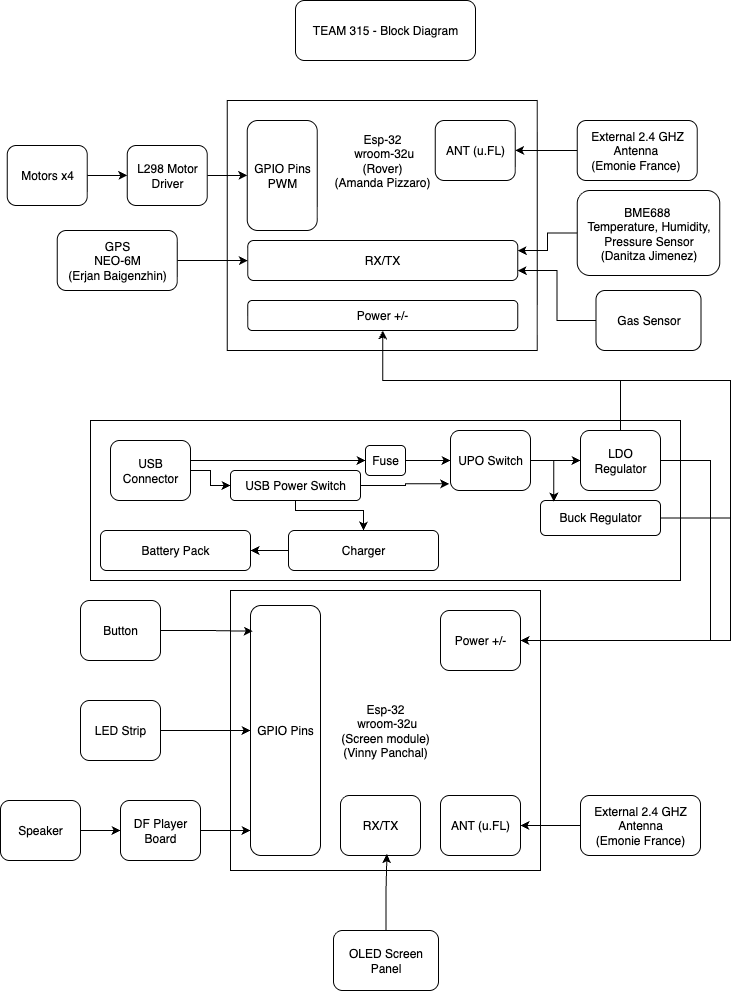

The diagram above was exported from draw.io. Its source (the exported page's mxGraphModel, read from the mxfile embedded in the PNG):
<mxGraphModel dx="1479" dy="919" grid="1" gridSize="10" guides="1" tooltips="1" connect="1" arrows="1" fold="1" page="1" pageScale="1" pageWidth="850" pageHeight="1100" math="0" shadow="0">
  <root>
    <mxCell id="0" />
    <mxCell id="1" parent="0" />
    <mxCell id="qW0Kb4UL8rH5tltaHsXz-2" value="TEAM 315 - Block Diagram" style="rounded=1;whiteSpace=wrap;html=1;labelBackgroundColor=none;" parent="1" vertex="1">
      <mxGeometry x="335" y="40" width="180" height="60" as="geometry" />
    </mxCell>
    <mxCell id="-HOOo2ApDArhpzo2zCjT-1" value="Esp-32&lt;div&gt;&amp;nbsp;wroom-32u&lt;/div&gt;&lt;div&gt;(Rover)&lt;/div&gt;&lt;div&gt;(Amanda Pizzaro)&lt;/div&gt;&lt;div&gt;&lt;br&gt;&lt;/div&gt;&lt;div&gt;&lt;br&gt;&lt;/div&gt;&lt;div&gt;&lt;br&gt;&lt;/div&gt;&lt;div&gt;&lt;br&gt;&lt;/div&gt;&lt;div&gt;&lt;br&gt;&lt;/div&gt;&lt;div&gt;&lt;br&gt;&lt;/div&gt;&lt;div&gt;&lt;br&gt;&lt;/div&gt;&lt;div&gt;&lt;br&gt;&lt;/div&gt;&lt;div&gt;&lt;br&gt;&lt;/div&gt;" style="rounded=0;whiteSpace=wrap;html=1;labelBackgroundColor=none;" parent="1" vertex="1">
      <mxGeometry x="266.75" y="140" width="310" height="250" as="geometry" />
    </mxCell>
    <mxCell id="-HOOo2ApDArhpzo2zCjT-2" value="ANT (u.FL)" style="rounded=1;whiteSpace=wrap;html=1;labelBackgroundColor=none;" parent="1" vertex="1">
      <mxGeometry x="474.75" y="160" width="80" height="60" as="geometry" />
    </mxCell>
    <mxCell id="dhuD27aFv4D9CPv-08ZR-2" style="edgeStyle=orthogonalEdgeStyle;rounded=0;orthogonalLoop=1;jettySize=auto;html=1;entryX=1;entryY=0.5;entryDx=0;entryDy=0;" edge="1" parent="1" source="-HOOo2ApDArhpzo2zCjT-8" target="-HOOo2ApDArhpzo2zCjT-2">
      <mxGeometry relative="1" as="geometry">
        <Array as="points">
          <mxPoint x="656.75" y="190" />
        </Array>
      </mxGeometry>
    </mxCell>
    <mxCell id="-HOOo2ApDArhpzo2zCjT-8" value="External 2.4 GHZ Antenna&amp;nbsp;&lt;div&gt;(Emonie France)&amp;nbsp;&lt;/div&gt;" style="rounded=1;whiteSpace=wrap;html=1;labelBackgroundColor=none;" parent="1" vertex="1">
      <mxGeometry x="616.75" y="160" width="120" height="60" as="geometry" />
    </mxCell>
    <mxCell id="-HOOo2ApDArhpzo2zCjT-9" value="Esp-32&lt;div&gt;&amp;nbsp;wroom-32u&lt;/div&gt;&lt;div&gt;(Screen module)&lt;/div&gt;&lt;div&gt;(Vinny Panchal)&lt;/div&gt;" style="rounded=0;whiteSpace=wrap;html=1;labelBackgroundColor=none;" parent="1" vertex="1">
      <mxGeometry x="270" y="630" width="310" height="280" as="geometry" />
    </mxCell>
    <mxCell id="-HOOo2ApDArhpzo2zCjT-10" value="ANT (u.FL)" style="rounded=1;whiteSpace=wrap;html=1;labelBackgroundColor=none;" parent="1" vertex="1">
      <mxGeometry x="480" y="835" width="80" height="60" as="geometry" />
    </mxCell>
    <mxCell id="dhuD27aFv4D9CPv-08ZR-23" style="edgeStyle=orthogonalEdgeStyle;rounded=0;orthogonalLoop=1;jettySize=auto;html=1;entryX=1;entryY=0.5;entryDx=0;entryDy=0;" edge="1" parent="1" source="-HOOo2ApDArhpzo2zCjT-13" target="-HOOo2ApDArhpzo2zCjT-10">
      <mxGeometry relative="1" as="geometry" />
    </mxCell>
    <mxCell id="-HOOo2ApDArhpzo2zCjT-13" value="External 2.4 GHZ Antenna&lt;div&gt;(Emonie France)&lt;/div&gt;" style="rounded=1;whiteSpace=wrap;html=1;labelBackgroundColor=none;" parent="1" vertex="1">
      <mxGeometry x="620" y="835" width="120" height="60" as="geometry" />
    </mxCell>
    <mxCell id="dhuD27aFv4D9CPv-08ZR-22" style="edgeStyle=orthogonalEdgeStyle;rounded=0;orthogonalLoop=1;jettySize=auto;html=1;entryX=0;entryY=0.5;entryDx=0;entryDy=0;" edge="1" parent="1" source="F_5l2xAunjuY9u0kRbw--1" target="F_5l2xAunjuY9u0kRbw--3">
      <mxGeometry relative="1" as="geometry" />
    </mxCell>
    <mxCell id="F_5l2xAunjuY9u0kRbw--1" value="&lt;div&gt;GPS&lt;/div&gt;NEO-6M&lt;div&gt;(Erjan Baigenzhin)&lt;/div&gt;" style="rounded=1;whiteSpace=wrap;html=1;" vertex="1" parent="1">
      <mxGeometry x="96.75" y="270" width="120" height="60" as="geometry" />
    </mxCell>
    <mxCell id="F_5l2xAunjuY9u0kRbw--3" value="RX/TX" style="rounded=1;whiteSpace=wrap;html=1;" vertex="1" parent="1">
      <mxGeometry x="287.25" y="280" width="270" height="40" as="geometry" />
    </mxCell>
    <mxCell id="dhuD27aFv4D9CPv-08ZR-3" value="Button" style="rounded=1;whiteSpace=wrap;html=1;labelBackgroundColor=none;" vertex="1" parent="1">
      <mxGeometry x="120" y="640" width="80" height="60" as="geometry" />
    </mxCell>
    <mxCell id="dhuD27aFv4D9CPv-08ZR-12" style="edgeStyle=orthogonalEdgeStyle;rounded=0;orthogonalLoop=1;jettySize=auto;html=1;entryX=0;entryY=0.5;entryDx=0;entryDy=0;" edge="1" parent="1" source="dhuD27aFv4D9CPv-08ZR-4" target="dhuD27aFv4D9CPv-08ZR-10">
      <mxGeometry relative="1" as="geometry" />
    </mxCell>
    <mxCell id="dhuD27aFv4D9CPv-08ZR-4" value="LED Strip" style="rounded=1;whiteSpace=wrap;html=1;labelBackgroundColor=none;" vertex="1" parent="1">
      <mxGeometry x="120" y="740" width="80" height="60" as="geometry" />
    </mxCell>
    <mxCell id="dhuD27aFv4D9CPv-08ZR-13" style="edgeStyle=orthogonalEdgeStyle;rounded=0;orthogonalLoop=1;jettySize=auto;html=1;exitX=1;exitY=0.5;exitDx=0;exitDy=0;entryX=0;entryY=0.5;entryDx=0;entryDy=0;" edge="1" parent="1" source="dhuD27aFv4D9CPv-08ZR-5" target="dhuD27aFv4D9CPv-08ZR-7">
      <mxGeometry relative="1" as="geometry" />
    </mxCell>
    <mxCell id="dhuD27aFv4D9CPv-08ZR-5" value="Speaker" style="rounded=1;whiteSpace=wrap;html=1;labelBackgroundColor=none;" vertex="1" parent="1">
      <mxGeometry x="40" y="840" width="80" height="60" as="geometry" />
    </mxCell>
    <mxCell id="dhuD27aFv4D9CPv-08ZR-6" value="OLED Screen Panel" style="rounded=1;whiteSpace=wrap;html=1;labelBackgroundColor=none;" vertex="1" parent="1">
      <mxGeometry x="373" y="970" width="105" height="60" as="geometry" />
    </mxCell>
    <mxCell id="dhuD27aFv4D9CPv-08ZR-7" value="DF Player Board" style="rounded=1;whiteSpace=wrap;html=1;labelBackgroundColor=none;" vertex="1" parent="1">
      <mxGeometry x="160" y="840" width="80" height="60" as="geometry" />
    </mxCell>
    <mxCell id="dhuD27aFv4D9CPv-08ZR-10" value="GPIO Pins" style="rounded=1;whiteSpace=wrap;html=1;labelBackgroundColor=none;" vertex="1" parent="1">
      <mxGeometry x="290" y="645" width="70" height="250" as="geometry" />
    </mxCell>
    <mxCell id="dhuD27aFv4D9CPv-08ZR-11" style="edgeStyle=orthogonalEdgeStyle;rounded=0;orthogonalLoop=1;jettySize=auto;html=1;entryX=0.033;entryY=0.103;entryDx=0;entryDy=0;entryPerimeter=0;" edge="1" parent="1" source="dhuD27aFv4D9CPv-08ZR-3" target="dhuD27aFv4D9CPv-08ZR-10">
      <mxGeometry relative="1" as="geometry" />
    </mxCell>
    <mxCell id="dhuD27aFv4D9CPv-08ZR-14" style="edgeStyle=orthogonalEdgeStyle;rounded=0;orthogonalLoop=1;jettySize=auto;html=1;entryX=0;entryY=0.9;entryDx=0;entryDy=0;entryPerimeter=0;" edge="1" parent="1" source="dhuD27aFv4D9CPv-08ZR-7" target="dhuD27aFv4D9CPv-08ZR-10">
      <mxGeometry relative="1" as="geometry" />
    </mxCell>
    <mxCell id="dhuD27aFv4D9CPv-08ZR-15" value="RX/TX" style="rounded=1;whiteSpace=wrap;html=1;labelBackgroundColor=none;" vertex="1" parent="1">
      <mxGeometry x="380" y="835" width="80" height="60" as="geometry" />
    </mxCell>
    <mxCell id="dhuD27aFv4D9CPv-08ZR-16" style="edgeStyle=orthogonalEdgeStyle;rounded=0;orthogonalLoop=1;jettySize=auto;html=1;entryX=0.58;entryY=0.977;entryDx=0;entryDy=0;entryPerimeter=0;" edge="1" parent="1" source="dhuD27aFv4D9CPv-08ZR-6" target="dhuD27aFv4D9CPv-08ZR-15">
      <mxGeometry relative="1" as="geometry" />
    </mxCell>
    <mxCell id="dhuD27aFv4D9CPv-08ZR-19" style="edgeStyle=orthogonalEdgeStyle;rounded=0;orthogonalLoop=1;jettySize=auto;html=1;entryX=0;entryY=0.5;entryDx=0;entryDy=0;" edge="1" parent="1" source="dhuD27aFv4D9CPv-08ZR-17" target="dhuD27aFv4D9CPv-08ZR-18">
      <mxGeometry relative="1" as="geometry" />
    </mxCell>
    <mxCell id="dhuD27aFv4D9CPv-08ZR-17" value="Motors x4" style="rounded=1;whiteSpace=wrap;html=1;labelBackgroundColor=none;" vertex="1" parent="1">
      <mxGeometry x="46.75" y="185" width="80" height="60" as="geometry" />
    </mxCell>
    <mxCell id="dhuD27aFv4D9CPv-08ZR-21" style="edgeStyle=orthogonalEdgeStyle;rounded=0;orthogonalLoop=1;jettySize=auto;html=1;entryX=0;entryY=0.5;entryDx=0;entryDy=0;" edge="1" parent="1" source="dhuD27aFv4D9CPv-08ZR-18" target="dhuD27aFv4D9CPv-08ZR-20">
      <mxGeometry relative="1" as="geometry" />
    </mxCell>
    <mxCell id="dhuD27aFv4D9CPv-08ZR-18" value="L298 Motor Driver" style="rounded=1;whiteSpace=wrap;html=1;labelBackgroundColor=none;" vertex="1" parent="1">
      <mxGeometry x="166.75" y="185" width="80" height="60" as="geometry" />
    </mxCell>
    <mxCell id="dhuD27aFv4D9CPv-08ZR-20" value="GPIO Pins&lt;div&gt;PWM&lt;/div&gt;" style="rounded=1;whiteSpace=wrap;html=1;labelBackgroundColor=none;" vertex="1" parent="1">
      <mxGeometry x="286.75" y="160" width="70" height="110" as="geometry" />
    </mxCell>
    <mxCell id="dhuD27aFv4D9CPv-08ZR-27" style="edgeStyle=orthogonalEdgeStyle;rounded=0;orthogonalLoop=1;jettySize=auto;html=1;entryX=1;entryY=0.25;entryDx=0;entryDy=0;" edge="1" parent="1" source="dhuD27aFv4D9CPv-08ZR-24" target="F_5l2xAunjuY9u0kRbw--3">
      <mxGeometry relative="1" as="geometry" />
    </mxCell>
    <mxCell id="dhuD27aFv4D9CPv-08ZR-24" value="&lt;div&gt;&lt;div&gt;BME688&amp;nbsp;&lt;/div&gt;&lt;/div&gt;Temperature, Humidity, Pressure Sensor&lt;div&gt;(Danitza Jimenez)&lt;/div&gt;" style="rounded=1;whiteSpace=wrap;html=1;labelBackgroundColor=none;" vertex="1" parent="1">
      <mxGeometry x="616.75" y="230" width="142.5" height="85" as="geometry" />
    </mxCell>
    <mxCell id="dhuD27aFv4D9CPv-08ZR-26" style="edgeStyle=orthogonalEdgeStyle;rounded=0;orthogonalLoop=1;jettySize=auto;html=1;entryX=1;entryY=0.75;entryDx=0;entryDy=0;" edge="1" parent="1" source="dhuD27aFv4D9CPv-08ZR-25" target="F_5l2xAunjuY9u0kRbw--3">
      <mxGeometry relative="1" as="geometry" />
    </mxCell>
    <mxCell id="dhuD27aFv4D9CPv-08ZR-25" value="Gas Sensor" style="rounded=1;whiteSpace=wrap;html=1;labelBackgroundColor=none;" vertex="1" parent="1">
      <mxGeometry x="635.5" y="330" width="105" height="60" as="geometry" />
    </mxCell>
    <mxCell id="dhuD27aFv4D9CPv-08ZR-29" value="Power +/-" style="rounded=1;whiteSpace=wrap;html=1;labelBackgroundColor=none;" vertex="1" parent="1">
      <mxGeometry x="287.25" y="340" width="270" height="30" as="geometry" />
    </mxCell>
    <mxCell id="dhuD27aFv4D9CPv-08ZR-31" value="" style="whiteSpace=wrap;html=1;" vertex="1" parent="1">
      <mxGeometry x="130" y="460" width="590" height="160" as="geometry" />
    </mxCell>
    <mxCell id="dhuD27aFv4D9CPv-08ZR-49" style="edgeStyle=orthogonalEdgeStyle;rounded=0;orthogonalLoop=1;jettySize=auto;html=1;entryX=0.5;entryY=1;entryDx=0;entryDy=0;" edge="1" parent="1" source="dhuD27aFv4D9CPv-08ZR-30" target="dhuD27aFv4D9CPv-08ZR-29">
      <mxGeometry relative="1" as="geometry">
        <Array as="points">
          <mxPoint x="660" y="420" />
          <mxPoint x="422" y="420" />
        </Array>
      </mxGeometry>
    </mxCell>
    <mxCell id="dhuD27aFv4D9CPv-08ZR-52" style="edgeStyle=orthogonalEdgeStyle;rounded=0;orthogonalLoop=1;jettySize=auto;html=1;entryX=1;entryY=0.5;entryDx=0;entryDy=0;" edge="1" parent="1" source="dhuD27aFv4D9CPv-08ZR-30" target="dhuD27aFv4D9CPv-08ZR-50">
      <mxGeometry relative="1" as="geometry">
        <Array as="points">
          <mxPoint x="750" y="500" />
          <mxPoint x="750" y="680" />
        </Array>
      </mxGeometry>
    </mxCell>
    <mxCell id="dhuD27aFv4D9CPv-08ZR-30" value="LDO Regulator" style="rounded=1;whiteSpace=wrap;html=1;labelBackgroundColor=none;" vertex="1" parent="1">
      <mxGeometry x="620" y="470" width="80" height="60" as="geometry" />
    </mxCell>
    <mxCell id="dhuD27aFv4D9CPv-08ZR-48" style="edgeStyle=orthogonalEdgeStyle;rounded=0;orthogonalLoop=1;jettySize=auto;html=1;entryX=0.5;entryY=1;entryDx=0;entryDy=0;" edge="1" parent="1" source="dhuD27aFv4D9CPv-08ZR-32" target="dhuD27aFv4D9CPv-08ZR-29">
      <mxGeometry relative="1" as="geometry">
        <Array as="points">
          <mxPoint x="770" y="557" />
          <mxPoint x="770" y="420" />
          <mxPoint x="422" y="420" />
        </Array>
      </mxGeometry>
    </mxCell>
    <mxCell id="dhuD27aFv4D9CPv-08ZR-51" style="edgeStyle=orthogonalEdgeStyle;rounded=0;orthogonalLoop=1;jettySize=auto;html=1;entryX=1;entryY=0.5;entryDx=0;entryDy=0;" edge="1" parent="1" source="dhuD27aFv4D9CPv-08ZR-32" target="dhuD27aFv4D9CPv-08ZR-50">
      <mxGeometry relative="1" as="geometry">
        <Array as="points">
          <mxPoint x="770" y="558" />
          <mxPoint x="770" y="680" />
        </Array>
      </mxGeometry>
    </mxCell>
    <mxCell id="dhuD27aFv4D9CPv-08ZR-32" value="Buck Regulator" style="rounded=1;whiteSpace=wrap;html=1;labelBackgroundColor=none;" vertex="1" parent="1">
      <mxGeometry x="580" y="540" width="120" height="35" as="geometry" />
    </mxCell>
    <mxCell id="dhuD27aFv4D9CPv-08ZR-34" style="edgeStyle=orthogonalEdgeStyle;rounded=0;orthogonalLoop=1;jettySize=auto;html=1;entryX=0;entryY=0.5;entryDx=0;entryDy=0;" edge="1" parent="1" source="dhuD27aFv4D9CPv-08ZR-33" target="dhuD27aFv4D9CPv-08ZR-30">
      <mxGeometry relative="1" as="geometry" />
    </mxCell>
    <mxCell id="dhuD27aFv4D9CPv-08ZR-33" value="UPO Switch" style="rounded=1;whiteSpace=wrap;html=1;labelBackgroundColor=none;" vertex="1" parent="1">
      <mxGeometry x="490" y="470" width="80" height="60" as="geometry" />
    </mxCell>
    <mxCell id="dhuD27aFv4D9CPv-08ZR-35" style="edgeStyle=orthogonalEdgeStyle;rounded=0;orthogonalLoop=1;jettySize=auto;html=1;entryX=0.111;entryY=0.029;entryDx=0;entryDy=0;entryPerimeter=0;" edge="1" parent="1" source="dhuD27aFv4D9CPv-08ZR-33" target="dhuD27aFv4D9CPv-08ZR-32">
      <mxGeometry relative="1" as="geometry" />
    </mxCell>
    <mxCell id="dhuD27aFv4D9CPv-08ZR-37" style="edgeStyle=orthogonalEdgeStyle;rounded=0;orthogonalLoop=1;jettySize=auto;html=1;" edge="1" parent="1" source="dhuD27aFv4D9CPv-08ZR-36" target="dhuD27aFv4D9CPv-08ZR-33">
      <mxGeometry relative="1" as="geometry" />
    </mxCell>
    <mxCell id="dhuD27aFv4D9CPv-08ZR-36" value="Fuse" style="rounded=1;whiteSpace=wrap;html=1;labelBackgroundColor=none;" vertex="1" parent="1">
      <mxGeometry x="405" y="485" width="40" height="30" as="geometry" />
    </mxCell>
    <mxCell id="dhuD27aFv4D9CPv-08ZR-39" style="edgeStyle=orthogonalEdgeStyle;rounded=0;orthogonalLoop=1;jettySize=auto;html=1;entryX=0;entryY=0.5;entryDx=0;entryDy=0;" edge="1" parent="1" source="dhuD27aFv4D9CPv-08ZR-38" target="dhuD27aFv4D9CPv-08ZR-36">
      <mxGeometry relative="1" as="geometry">
        <Array as="points">
          <mxPoint x="280" y="500" />
          <mxPoint x="280" y="500" />
        </Array>
      </mxGeometry>
    </mxCell>
    <mxCell id="dhuD27aFv4D9CPv-08ZR-41" style="edgeStyle=orthogonalEdgeStyle;rounded=0;orthogonalLoop=1;jettySize=auto;html=1;entryX=0;entryY=0.5;entryDx=0;entryDy=0;" edge="1" parent="1" source="dhuD27aFv4D9CPv-08ZR-38" target="dhuD27aFv4D9CPv-08ZR-40">
      <mxGeometry relative="1" as="geometry" />
    </mxCell>
    <mxCell id="dhuD27aFv4D9CPv-08ZR-38" value="USB Connector" style="rounded=1;whiteSpace=wrap;html=1;labelBackgroundColor=none;" vertex="1" parent="1">
      <mxGeometry x="150" y="480" width="80" height="60" as="geometry" />
    </mxCell>
    <mxCell id="dhuD27aFv4D9CPv-08ZR-46" style="edgeStyle=orthogonalEdgeStyle;rounded=0;orthogonalLoop=1;jettySize=auto;html=1;entryX=0.5;entryY=0;entryDx=0;entryDy=0;" edge="1" parent="1" source="dhuD27aFv4D9CPv-08ZR-40" target="dhuD27aFv4D9CPv-08ZR-45">
      <mxGeometry relative="1" as="geometry">
        <Array as="points">
          <mxPoint x="335" y="550" />
          <mxPoint x="403" y="550" />
        </Array>
      </mxGeometry>
    </mxCell>
    <mxCell id="dhuD27aFv4D9CPv-08ZR-40" value="USB Power Switch" style="rounded=1;whiteSpace=wrap;html=1;labelBackgroundColor=none;" vertex="1" parent="1">
      <mxGeometry x="270" y="510" width="130" height="30" as="geometry" />
    </mxCell>
    <mxCell id="dhuD27aFv4D9CPv-08ZR-43" style="edgeStyle=orthogonalEdgeStyle;rounded=0;orthogonalLoop=1;jettySize=auto;html=1;entryX=-0.017;entryY=0.889;entryDx=0;entryDy=0;entryPerimeter=0;" edge="1" parent="1" source="dhuD27aFv4D9CPv-08ZR-40" target="dhuD27aFv4D9CPv-08ZR-33">
      <mxGeometry relative="1" as="geometry" />
    </mxCell>
    <mxCell id="dhuD27aFv4D9CPv-08ZR-44" value="Battery Pack" style="rounded=1;whiteSpace=wrap;html=1;labelBackgroundColor=none;" vertex="1" parent="1">
      <mxGeometry x="140" y="570" width="150" height="40" as="geometry" />
    </mxCell>
    <mxCell id="dhuD27aFv4D9CPv-08ZR-47" style="edgeStyle=orthogonalEdgeStyle;rounded=0;orthogonalLoop=1;jettySize=auto;html=1;entryX=1;entryY=0.5;entryDx=0;entryDy=0;" edge="1" parent="1" source="dhuD27aFv4D9CPv-08ZR-45" target="dhuD27aFv4D9CPv-08ZR-44">
      <mxGeometry relative="1" as="geometry" />
    </mxCell>
    <mxCell id="dhuD27aFv4D9CPv-08ZR-45" value="Charger" style="rounded=1;whiteSpace=wrap;html=1;labelBackgroundColor=none;" vertex="1" parent="1">
      <mxGeometry x="328" y="570" width="150" height="40" as="geometry" />
    </mxCell>
    <mxCell id="dhuD27aFv4D9CPv-08ZR-50" value="Power +/-" style="rounded=1;whiteSpace=wrap;html=1;labelBackgroundColor=none;" vertex="1" parent="1">
      <mxGeometry x="480" y="650" width="80" height="60" as="geometry" />
    </mxCell>
  </root>
</mxGraphModel>